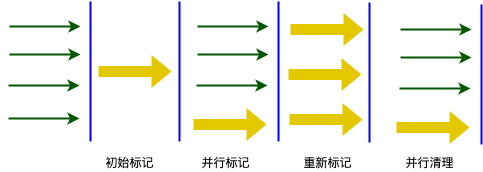

The diagram above was exported from draw.io. Its source (the exported page's mxGraphModel, read from the mxfile embedded in the PNG):
<mxGraphModel dx="946" dy="589" grid="0" gridSize="10" guides="1" tooltips="1" connect="1" arrows="1" fold="1" page="1" pageScale="1" pageWidth="827" pageHeight="1169" math="0" shadow="0">
  <root>
    <mxCell id="n8fxATqvFEF1EqRKR-Z9-0" />
    <mxCell id="n8fxATqvFEF1EqRKR-Z9-1" parent="n8fxATqvFEF1EqRKR-Z9-0" />
    <mxCell id="NgyOSEb6_zeXtKUOiJoC-0" value="" style="endArrow=classic;html=1;strokeWidth=2;fillColor=#008a00;strokeColor=#005700;" edge="1" parent="n8fxATqvFEF1EqRKR-Z9-1">
      <mxGeometry width="50" height="50" relative="1" as="geometry">
        <mxPoint x="165" y="162" as="sourcePoint" />
        <mxPoint x="236" y="162" as="targetPoint" />
      </mxGeometry>
    </mxCell>
    <mxCell id="NgyOSEb6_zeXtKUOiJoC-1" value="" style="endArrow=classic;html=1;strokeWidth=2;fillColor=#008a00;strokeColor=#005700;" edge="1" parent="n8fxATqvFEF1EqRKR-Z9-1">
      <mxGeometry width="50" height="50" relative="1" as="geometry">
        <mxPoint x="165" y="190" as="sourcePoint" />
        <mxPoint x="236" y="190" as="targetPoint" />
      </mxGeometry>
    </mxCell>
    <mxCell id="NgyOSEb6_zeXtKUOiJoC-2" value="" style="endArrow=classic;html=1;strokeWidth=2;fillColor=#008a00;strokeColor=#005700;" edge="1" parent="n8fxATqvFEF1EqRKR-Z9-1">
      <mxGeometry width="50" height="50" relative="1" as="geometry">
        <mxPoint x="164" y="221" as="sourcePoint" />
        <mxPoint x="235" y="221" as="targetPoint" />
      </mxGeometry>
    </mxCell>
    <mxCell id="NgyOSEb6_zeXtKUOiJoC-3" value="" style="endArrow=classic;html=1;strokeWidth=2;fillColor=#008a00;strokeColor=#005700;" edge="1" parent="n8fxATqvFEF1EqRKR-Z9-1">
      <mxGeometry width="50" height="50" relative="1" as="geometry">
        <mxPoint x="164" y="254" as="sourcePoint" />
        <mxPoint x="235" y="254" as="targetPoint" />
      </mxGeometry>
    </mxCell>
    <mxCell id="NgyOSEb6_zeXtKUOiJoC-4" value="" style="endArrow=none;html=1;strokeColor=#0000FF;strokeWidth=2;" edge="1" parent="n8fxATqvFEF1EqRKR-Z9-1">
      <mxGeometry width="50" height="50" relative="1" as="geometry">
        <mxPoint x="246" y="277" as="sourcePoint" />
        <mxPoint x="246" y="137" as="targetPoint" />
      </mxGeometry>
    </mxCell>
    <mxCell id="NgyOSEb6_zeXtKUOiJoC-5" value="" style="shape=flexArrow;endArrow=classic;html=1;strokeWidth=2;fillColor=#e3c800;strokeColor=none;" edge="1" parent="n8fxATqvFEF1EqRKR-Z9-1">
      <mxGeometry width="50" height="50" relative="1" as="geometry">
        <mxPoint x="253" y="207" as="sourcePoint" />
        <mxPoint x="328" y="207" as="targetPoint" />
      </mxGeometry>
    </mxCell>
    <mxCell id="NgyOSEb6_zeXtKUOiJoC-6" value="" style="endArrow=classic;html=1;strokeWidth=2;fillColor=#008a00;strokeColor=#005700;" edge="1" parent="n8fxATqvFEF1EqRKR-Z9-1">
      <mxGeometry width="50" height="50" relative="1" as="geometry">
        <mxPoint x="353" y="162" as="sourcePoint" />
        <mxPoint x="424" y="162" as="targetPoint" />
      </mxGeometry>
    </mxCell>
    <mxCell id="NgyOSEb6_zeXtKUOiJoC-7" value="" style="endArrow=classic;html=1;strokeWidth=2;fillColor=#008a00;strokeColor=#005700;" edge="1" parent="n8fxATqvFEF1EqRKR-Z9-1">
      <mxGeometry width="50" height="50" relative="1" as="geometry">
        <mxPoint x="353" y="190" as="sourcePoint" />
        <mxPoint x="424" y="190" as="targetPoint" />
      </mxGeometry>
    </mxCell>
    <mxCell id="NgyOSEb6_zeXtKUOiJoC-8" value="" style="endArrow=classic;html=1;strokeWidth=2;fillColor=#008a00;strokeColor=#005700;" edge="1" parent="n8fxATqvFEF1EqRKR-Z9-1">
      <mxGeometry width="50" height="50" relative="1" as="geometry">
        <mxPoint x="352" y="221" as="sourcePoint" />
        <mxPoint x="423" y="221" as="targetPoint" />
      </mxGeometry>
    </mxCell>
    <mxCell id="NgyOSEb6_zeXtKUOiJoC-10" value="" style="endArrow=none;html=1;strokeColor=#0000FF;strokeWidth=2;" edge="1" parent="n8fxATqvFEF1EqRKR-Z9-1">
      <mxGeometry width="50" height="50" relative="1" as="geometry">
        <mxPoint x="434" y="277" as="sourcePoint" />
        <mxPoint x="434" y="137" as="targetPoint" />
      </mxGeometry>
    </mxCell>
    <mxCell id="NgyOSEb6_zeXtKUOiJoC-11" value="" style="endArrow=none;html=1;strokeColor=#0000FF;strokeWidth=2;" edge="1" parent="n8fxATqvFEF1EqRKR-Z9-1">
      <mxGeometry width="50" height="50" relative="1" as="geometry">
        <mxPoint x="335" y="277" as="sourcePoint" />
        <mxPoint x="335" y="137" as="targetPoint" />
      </mxGeometry>
    </mxCell>
    <mxCell id="NgyOSEb6_zeXtKUOiJoC-12" value="" style="shape=flexArrow;endArrow=classic;html=1;strokeWidth=2;fillColor=#e3c800;strokeColor=none;" edge="1" parent="n8fxATqvFEF1EqRKR-Z9-1">
      <mxGeometry width="50" height="50" relative="1" as="geometry">
        <mxPoint x="443" y="210" as="sourcePoint" />
        <mxPoint x="518" y="210" as="targetPoint" />
      </mxGeometry>
    </mxCell>
    <mxCell id="NgyOSEb6_zeXtKUOiJoC-13" value="" style="endArrow=none;html=1;strokeColor=#0000FF;strokeWidth=2;" edge="1" parent="n8fxATqvFEF1EqRKR-Z9-1">
      <mxGeometry width="50" height="50" relative="1" as="geometry">
        <mxPoint x="525" y="278" as="sourcePoint" />
        <mxPoint x="525" y="138" as="targetPoint" />
      </mxGeometry>
    </mxCell>
    <mxCell id="NgyOSEb6_zeXtKUOiJoC-16" value="" style="shape=flexArrow;endArrow=classic;html=1;strokeWidth=2;fillColor=#e3c800;strokeColor=none;" edge="1" parent="n8fxATqvFEF1EqRKR-Z9-1">
      <mxGeometry width="50" height="50" relative="1" as="geometry">
        <mxPoint x="444" y="255" as="sourcePoint" />
        <mxPoint x="519" y="255" as="targetPoint" />
      </mxGeometry>
    </mxCell>
    <mxCell id="NgyOSEb6_zeXtKUOiJoC-17" value="" style="shape=flexArrow;endArrow=classic;html=1;strokeWidth=2;fillColor=#e3c800;strokeColor=none;" edge="1" parent="n8fxATqvFEF1EqRKR-Z9-1">
      <mxGeometry width="50" height="50" relative="1" as="geometry">
        <mxPoint x="445" y="165" as="sourcePoint" />
        <mxPoint x="520" y="165" as="targetPoint" />
      </mxGeometry>
    </mxCell>
    <mxCell id="NgyOSEb6_zeXtKUOiJoC-18" value="初始标记" style="text;html=1;align=center;verticalAlign=middle;resizable=0;points=[];autosize=1;strokeColor=none;fillColor=none;" vertex="1" parent="n8fxATqvFEF1EqRKR-Z9-1">
      <mxGeometry x="256" y="289" width="58" height="18" as="geometry" />
    </mxCell>
    <mxCell id="NgyOSEb6_zeXtKUOiJoC-19" value="" style="shape=flexArrow;endArrow=classic;html=1;strokeWidth=2;fillColor=#e3c800;strokeColor=none;" edge="1" parent="n8fxATqvFEF1EqRKR-Z9-1">
      <mxGeometry width="50" height="50" relative="1" as="geometry">
        <mxPoint x="348" y="260" as="sourcePoint" />
        <mxPoint x="423" y="260" as="targetPoint" />
      </mxGeometry>
    </mxCell>
    <mxCell id="NgyOSEb6_zeXtKUOiJoC-20" value="并行标记" style="text;html=1;align=center;verticalAlign=middle;resizable=0;points=[];autosize=1;strokeColor=none;fillColor=none;" vertex="1" parent="n8fxATqvFEF1EqRKR-Z9-1">
      <mxGeometry x="352" y="289" width="58" height="18" as="geometry" />
    </mxCell>
    <mxCell id="NgyOSEb6_zeXtKUOiJoC-21" value="重新标记" style="text;html=1;align=center;verticalAlign=middle;resizable=0;points=[];autosize=1;strokeColor=none;fillColor=none;" vertex="1" parent="n8fxATqvFEF1EqRKR-Z9-1">
      <mxGeometry x="454" y="289" width="58" height="18" as="geometry" />
    </mxCell>
    <mxCell id="NgyOSEb6_zeXtKUOiJoC-22" value="" style="endArrow=classic;html=1;strokeWidth=2;fillColor=#008a00;strokeColor=#005700;" edge="1" parent="n8fxATqvFEF1EqRKR-Z9-1">
      <mxGeometry width="50" height="50" relative="1" as="geometry">
        <mxPoint x="556" y="165" as="sourcePoint" />
        <mxPoint x="627" y="165" as="targetPoint" />
      </mxGeometry>
    </mxCell>
    <mxCell id="NgyOSEb6_zeXtKUOiJoC-23" value="" style="endArrow=classic;html=1;strokeWidth=2;fillColor=#008a00;strokeColor=#005700;" edge="1" parent="n8fxATqvFEF1EqRKR-Z9-1">
      <mxGeometry width="50" height="50" relative="1" as="geometry">
        <mxPoint x="556" y="193" as="sourcePoint" />
        <mxPoint x="627" y="193" as="targetPoint" />
      </mxGeometry>
    </mxCell>
    <mxCell id="NgyOSEb6_zeXtKUOiJoC-24" value="" style="endArrow=classic;html=1;strokeWidth=2;fillColor=#008a00;strokeColor=#005700;" edge="1" parent="n8fxATqvFEF1EqRKR-Z9-1">
      <mxGeometry width="50" height="50" relative="1" as="geometry">
        <mxPoint x="555" y="224" as="sourcePoint" />
        <mxPoint x="626" y="224" as="targetPoint" />
      </mxGeometry>
    </mxCell>
    <mxCell id="NgyOSEb6_zeXtKUOiJoC-25" value="" style="endArrow=none;html=1;strokeColor=#0000FF;strokeWidth=2;" edge="1" parent="n8fxATqvFEF1EqRKR-Z9-1">
      <mxGeometry width="50" height="50" relative="1" as="geometry">
        <mxPoint x="637" y="280" as="sourcePoint" />
        <mxPoint x="637" y="140" as="targetPoint" />
      </mxGeometry>
    </mxCell>
    <mxCell id="NgyOSEb6_zeXtKUOiJoC-27" value="" style="shape=flexArrow;endArrow=classic;html=1;strokeWidth=2;fillColor=#e3c800;strokeColor=none;" edge="1" parent="n8fxATqvFEF1EqRKR-Z9-1">
      <mxGeometry width="50" height="50" relative="1" as="geometry">
        <mxPoint x="551" y="263" as="sourcePoint" />
        <mxPoint x="626" y="263" as="targetPoint" />
      </mxGeometry>
    </mxCell>
    <mxCell id="NgyOSEb6_zeXtKUOiJoC-28" value="并行清理" style="text;html=1;align=center;verticalAlign=middle;resizable=0;points=[];autosize=1;strokeColor=none;fillColor=none;" vertex="1" parent="n8fxATqvFEF1EqRKR-Z9-1">
      <mxGeometry x="556" y="289" width="58" height="18" as="geometry" />
    </mxCell>
  </root>
</mxGraphModel>